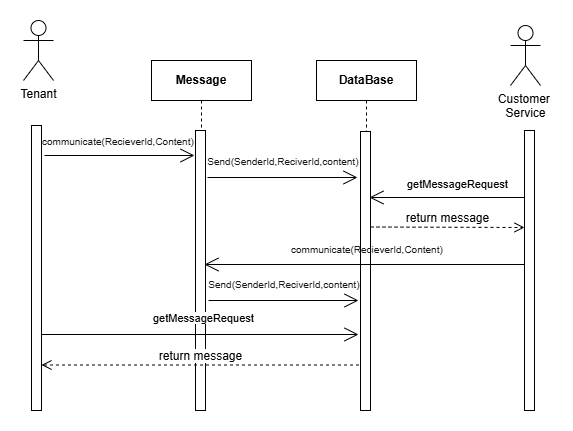

The diagram above was exported from draw.io. Its source (the exported page's mxGraphModel, read from the mxfile embedded in the PNG):
<mxGraphModel dx="1877" dy="541" grid="1" gridSize="10" guides="1" tooltips="1" connect="1" arrows="1" fold="1" page="1" pageScale="1" pageWidth="827" pageHeight="1169" math="0" shadow="0">
  <root>
    <mxCell id="0" />
    <mxCell id="1" parent="0" />
    <mxCell id="dxabcPk2nncvoD0pCD_f-1" value="Tenant" style="shape=umlActor;verticalLabelPosition=bottom;verticalAlign=top;html=1;outlineConnect=0;" vertex="1" parent="1">
      <mxGeometry x="-791" y="50" width="30" height="60" as="geometry" />
    </mxCell>
    <mxCell id="dxabcPk2nncvoD0pCD_f-2" value="" style="html=1;points=[[0,0,0,0,5],[0,1,0,0,-5],[1,0,0,0,5],[1,1,0,0,-5]];perimeter=orthogonalPerimeter;outlineConnect=0;targetShapes=umlLifeline;portConstraint=eastwest;newEdgeStyle={&quot;curved&quot;:0,&quot;rounded&quot;:0};" vertex="1" parent="1">
      <mxGeometry x="-783" y="155" width="10" height="285" as="geometry" />
    </mxCell>
    <mxCell id="dxabcPk2nncvoD0pCD_f-3" value="Message" style="shape=umlLifeline;perimeter=lifelinePerimeter;whiteSpace=wrap;html=1;container=1;dropTarget=0;collapsible=0;recursiveResize=0;outlineConnect=0;portConstraint=eastwest;newEdgeStyle={&quot;curved&quot;:0,&quot;rounded&quot;:0};fontStyle=1" vertex="1" parent="1">
      <mxGeometry x="-663" y="90" width="100" height="350" as="geometry" />
    </mxCell>
    <mxCell id="dxabcPk2nncvoD0pCD_f-4" value="" style="html=1;points=[[0,0,0,0,5],[0,1,0,0,-5],[1,0,0,0,5],[1,1,0,0,-5]];perimeter=orthogonalPerimeter;outlineConnect=0;targetShapes=umlLifeline;portConstraint=eastwest;newEdgeStyle={&quot;curved&quot;:0,&quot;rounded&quot;:0};" vertex="1" parent="dxabcPk2nncvoD0pCD_f-3">
      <mxGeometry x="44" y="70" width="10" height="280" as="geometry" />
    </mxCell>
    <mxCell id="dxabcPk2nncvoD0pCD_f-5" value="&lt;span style=&quot;font-family: Arial; color: rgb(25, 25, 25);&quot;&gt;&lt;font style=&quot;font-size: 10px;&quot;&gt;&amp;nbsp;communicate(RecieverId,Content)&lt;/font&gt;&lt;/span&gt;" style="text;html=1;align=center;verticalAlign=middle;whiteSpace=wrap;rounded=0;" vertex="1" parent="1">
      <mxGeometry x="-793" y="156" width="191" height="30" as="geometry" />
    </mxCell>
    <mxCell id="dxabcPk2nncvoD0pCD_f-7" value="DataBase" style="shape=umlLifeline;perimeter=lifelinePerimeter;whiteSpace=wrap;html=1;container=1;dropTarget=0;collapsible=0;recursiveResize=0;outlineConnect=0;portConstraint=eastwest;newEdgeStyle={&quot;curved&quot;:0,&quot;rounded&quot;:0};fontStyle=1" vertex="1" parent="1">
      <mxGeometry x="-498" y="90" width="100" height="330" as="geometry" />
    </mxCell>
    <mxCell id="dxabcPk2nncvoD0pCD_f-8" value="" style="html=1;points=[[0,0,0,0,5],[0,1,0,0,-5],[1,0,0,0,5],[1,1,0,0,-5]];perimeter=orthogonalPerimeter;outlineConnect=0;targetShapes=umlLifeline;portConstraint=eastwest;newEdgeStyle={&quot;curved&quot;:0,&quot;rounded&quot;:0};" vertex="1" parent="1">
      <mxGeometry x="-454" y="161" width="10" height="279" as="geometry" />
    </mxCell>
    <mxCell id="dxabcPk2nncvoD0pCD_f-13" value="Customer&amp;nbsp;&lt;div&gt;Service&lt;/div&gt;" style="shape=umlActor;verticalLabelPosition=bottom;verticalAlign=top;html=1;outlineConnect=0;" vertex="1" parent="1">
      <mxGeometry x="-304" y="55" width="30" height="60" as="geometry" />
    </mxCell>
    <mxCell id="dxabcPk2nncvoD0pCD_f-14" value="" style="html=1;points=[[0,0,0,0,5],[0,1,0,0,-5],[1,0,0,0,5],[1,1,0,0,-5]];perimeter=orthogonalPerimeter;outlineConnect=0;targetShapes=umlLifeline;portConstraint=eastwest;newEdgeStyle={&quot;curved&quot;:0,&quot;rounded&quot;:0};" vertex="1" parent="1">
      <mxGeometry x="-290" y="160" width="10" height="280" as="geometry" />
    </mxCell>
    <mxCell id="dxabcPk2nncvoD0pCD_f-15" value="" style="endArrow=open;endFill=1;endSize=12;html=1;rounded=0;" edge="1" parent="1">
      <mxGeometry width="160" relative="1" as="geometry">
        <mxPoint x="-770" y="185" as="sourcePoint" />
        <mxPoint x="-620" y="185" as="targetPoint" />
      </mxGeometry>
    </mxCell>
    <mxCell id="dxabcPk2nncvoD0pCD_f-16" value="" style="endArrow=open;endFill=1;endSize=12;html=1;rounded=0;" edge="1" parent="1">
      <mxGeometry width="160" relative="1" as="geometry">
        <mxPoint x="-290" y="227" as="sourcePoint" />
        <mxPoint x="-445" y="227" as="targetPoint" />
      </mxGeometry>
    </mxCell>
    <mxCell id="dxabcPk2nncvoD0pCD_f-22" value="&lt;div style=&quot;text-align: center;&quot;&gt;&lt;span style=&quot;color: light-dark(rgb(0, 0, 0), rgb(255, 255, 255)); font-size: 11px; text-wrap-mode: nowrap; background-color: rgb(255, 255, 255);&quot;&gt;getMessageRequest&lt;/span&gt;&lt;/div&gt;" style="text;whiteSpace=wrap;html=1;" vertex="1" parent="1">
      <mxGeometry x="-409" y="200" width="70" height="26" as="geometry" />
    </mxCell>
    <mxCell id="dxabcPk2nncvoD0pCD_f-23" value="&lt;span style=&quot;font-size: 12px;&quot;&gt;return message&lt;/span&gt;" style="html=1;verticalAlign=bottom;endArrow=open;dashed=1;endSize=8;curved=0;rounded=0;" edge="1" parent="1">
      <mxGeometry relative="1" as="geometry">
        <mxPoint x="-444" y="256.5" as="sourcePoint" />
        <mxPoint x="-290" y="257" as="targetPoint" />
      </mxGeometry>
    </mxCell>
    <mxCell id="dxabcPk2nncvoD0pCD_f-27" value="&lt;span style=&quot;font-family: Arial; color: rgb(25, 25, 25);&quot;&gt;&lt;font style=&quot;font-size: 10px;&quot;&gt;&amp;nbsp;Send(SenderId,ReciverId,content)&lt;/font&gt;&lt;/span&gt;" style="text;html=1;align=center;verticalAlign=middle;whiteSpace=wrap;rounded=0;" vertex="1" parent="1">
      <mxGeometry x="-628" y="176" width="191" height="30" as="geometry" />
    </mxCell>
    <mxCell id="dxabcPk2nncvoD0pCD_f-28" value="" style="endArrow=open;endFill=1;endSize=12;html=1;rounded=0;" edge="1" parent="1">
      <mxGeometry width="160" relative="1" as="geometry">
        <mxPoint x="-607" y="207" as="sourcePoint" />
        <mxPoint x="-457" y="207" as="targetPoint" />
      </mxGeometry>
    </mxCell>
    <mxCell id="dxabcPk2nncvoD0pCD_f-30" value="" style="endArrow=open;endFill=1;endSize=12;html=1;rounded=0;" edge="1" parent="1">
      <mxGeometry width="160" relative="1" as="geometry">
        <mxPoint x="-290" y="294" as="sourcePoint" />
        <mxPoint x="-610" y="294" as="targetPoint" />
      </mxGeometry>
    </mxCell>
    <mxCell id="dxabcPk2nncvoD0pCD_f-31" value="&lt;span style=&quot;font-family: Arial; color: rgb(25, 25, 25);&quot;&gt;&lt;font style=&quot;font-size: 10px;&quot;&gt;&amp;nbsp;communicate(RecieverId,Content)&lt;/font&gt;&lt;/span&gt;" style="text;html=1;align=center;verticalAlign=middle;whiteSpace=wrap;rounded=0;" vertex="1" parent="1">
      <mxGeometry x="-544.5" y="264" width="191" height="30" as="geometry" />
    </mxCell>
    <mxCell id="dxabcPk2nncvoD0pCD_f-32" value="&lt;span style=&quot;font-family: Arial; color: rgb(25, 25, 25);&quot;&gt;&lt;font style=&quot;font-size: 10px;&quot;&gt;&amp;nbsp;Send(SenderId,ReciverId,content)&lt;/font&gt;&lt;/span&gt;" style="text;html=1;align=center;verticalAlign=middle;whiteSpace=wrap;rounded=0;" vertex="1" parent="1">
      <mxGeometry x="-627" y="299" width="191" height="30" as="geometry" />
    </mxCell>
    <mxCell id="dxabcPk2nncvoD0pCD_f-33" value="" style="endArrow=open;endFill=1;endSize=12;html=1;rounded=0;" edge="1" parent="1">
      <mxGeometry width="160" relative="1" as="geometry">
        <mxPoint x="-606" y="330" as="sourcePoint" />
        <mxPoint x="-456" y="330" as="targetPoint" />
      </mxGeometry>
    </mxCell>
    <mxCell id="dxabcPk2nncvoD0pCD_f-34" value="" style="endArrow=open;endFill=1;endSize=12;html=1;rounded=0;" edge="1" parent="1">
      <mxGeometry width="160" relative="1" as="geometry">
        <mxPoint x="-773" y="364" as="sourcePoint" />
        <mxPoint x="-456" y="364" as="targetPoint" />
      </mxGeometry>
    </mxCell>
    <mxCell id="dxabcPk2nncvoD0pCD_f-35" value="&lt;div style=&quot;text-align: center;&quot;&gt;&lt;span style=&quot;color: light-dark(rgb(0, 0, 0), rgb(255, 255, 255)); font-size: 11px; text-wrap-mode: nowrap; background-color: rgb(255, 255, 255);&quot;&gt;getMessageRequest&lt;/span&gt;&lt;/div&gt;" style="text;whiteSpace=wrap;html=1;" vertex="1" parent="1">
      <mxGeometry x="-663" y="334" width="70" height="26" as="geometry" />
    </mxCell>
    <mxCell id="dxabcPk2nncvoD0pCD_f-36" value="&lt;span style=&quot;font-size: 12px;&quot;&gt;return message&lt;/span&gt;" style="html=1;verticalAlign=bottom;endArrow=open;dashed=1;endSize=8;curved=0;rounded=0;" edge="1" parent="1">
      <mxGeometry relative="1" as="geometry">
        <mxPoint x="-455.5" y="394.5" as="sourcePoint" />
        <mxPoint x="-773" y="394.5" as="targetPoint" />
      </mxGeometry>
    </mxCell>
  </root>
</mxGraphModel>